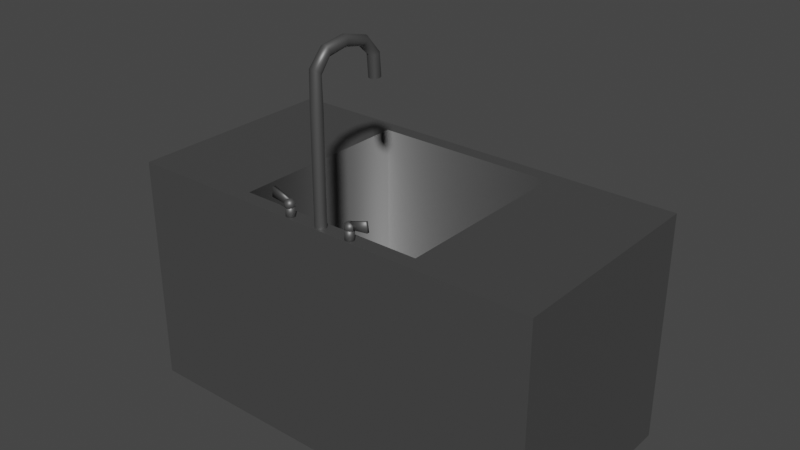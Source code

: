 # Source: faucet.blend  (saved by Blender 2.82.7; exported with 4.5.12 LTS)
import bpy
from mathutils import Matrix  # noqa: F401  (used for matrix-valued properties, if any)

bpy.ops.wm.read_factory_settings(use_empty=True)
scene = bpy.context.scene
scene.name = 'Scene'

# ---- collections
col_collection = bpy.data.collections.new('Collection'); scene.collection.children.link(col_collection)

# ---- materials (node trees are filled in below, after node groups)
mat_metallic = bpy.data.materials.new('Metallic')
mat_metallic.use_transparent_shadow = False

# ---- material node trees
mat_metallic.use_nodes = True; mat_metallic.node_tree.nodes.clear()
_N = mat_metallic.node_tree.nodes; _L = mat_metallic.node_tree.links
n0 = _N.new('ShaderNodeOutputMaterial'); n0.name = 'Material Output'; n0.location = (300, 300)
n1 = _N.new('ShaderNodeBsdfPrincipled'); n1.name = 'Principled BSDF'; n1.location = (10, 300)
n1.distribution = 'GGX'
n1.subsurface_method = 'BURLEY'
n1.inputs[0].default_value = (0.1473, 0.1473, 0.1473, 1.0)
n1.inputs[1].default_value = 0.6711
n1.inputs[3].default_value = 1.45
n1.inputs[27].default_value = (0.0, 0.0, 0.0, 1.0)
n1.inputs[28].default_value = 1.0
_L.new(n1.outputs[0], n0.inputs[0])
n0.is_active_output = True

# ---- world
world_world = bpy.data.worlds.new('World'); scene.world = world_world
world_world.use_nodes = True; world_world.node_tree.nodes.clear()
_N = world_world.node_tree.nodes; _L = world_world.node_tree.links
n0 = _N.new('ShaderNodeOutputWorld'); n0.name = 'World Output'; n0.location = (300, 300)
n1 = _N.new('ShaderNodeBackground'); n1.name = 'Background'; n1.location = (10, 300)
n1.inputs[0].default_value = (0.05088, 0.05088, 0.05088, 1.0)
_L.new(n1.outputs[0], n0.inputs[0])
n0.is_active_output = True
world_world.color = (0.05088, 0.05088, 0.05088)
world_world.use_sun_shadow = False
world_world.sun_shadow_jitter_overblur = 0.0

# ---- meshes
me_cube_003 = bpy.data.meshes.new('Cube.003')
me_cube_003.from_pydata([(-0.4337, -0.8537, -0.131), (-0.4337, 0.8537, -0.131), (0.4337, -0.8537, -0.131), (0.4337, 0.8537, -0.131), (-0.9873, -0.9873, -0.9873), (-0.9873, -0.9873, 0.9873), (-0.9873, 0.9873, -0.9873), (-0.9873, 0.9873, 0.9873), (0.9873, -0.9873, -0.9873), (0.9873, -0.9873, 0.9873), (0.9873, 0.9873, -0.9873), (0.9873, 0.9873, 0.9873), (0.0, 0.9873, -0.9873), (0.0, 0.9873, 0.9873), (0.0, -0.9873, -0.9873), (0.0, -0.9873, 0.9873), (0.4936, 0.9873, 0.9873), (0.4936, -0.9873, -0.9873), (0.4936, 0.9873, -0.9873), (0.4936, -0.9873, 0.9873), (-0.4936, 0.9873, -0.9873), (-0.4936, -0.9873, 0.9873), (-0.4936, 0.9873, 0.9873), (-0.4936, -0.9873, -0.9873), (-0.4337, 0.8537, 0.9873), (0.0, 0.8537, 0.9873), (0.4337, 0.8537, 0.9873), (0.4337, -0.8537, 0.9873), (-0.4337, -0.8537, 0.9873), (0.0, -0.8537, 0.9873)], [], [(0, 1, 24, 28), (1, 3, 26, 25, 24), (3, 2, 27, 26), (2, 0, 28, 29, 27), (1, 0, 2, 3), (4, 5, 7, 6), (18, 16, 11, 10), (10, 11, 9, 8), (23, 21, 5, 4), (18, 10, 8, 17), (22, 7, 5, 21), (16, 13, 25, 26, 27, 29, 15, 19), (20, 12, 14, 23), (17, 19, 15, 14), (20, 22, 13, 12), (8, 9, 19, 17), (11, 16, 19, 9), (12, 18, 17, 14), (12, 13, 16, 18), (6, 7, 22, 20), (6, 20, 23, 4), (13, 22, 21, 15, 29, 28, 24, 25), (14, 15, 21, 23)])
me_cube_003.polygons.foreach_set('use_smooth', [1, 1, 1, 1, 1, 0, 0, 0, 0, 0, 0, 0, 0, 0, 0, 0, 0, 0, 0, 0, 0, 0, 0])
_uv = me_cube_003.uv_layers.new(name='UVMap')
_uv.uv.foreach_set('vector', [0.375, 0.0, 0.375, 0.25, 0.5507, 0.25, 0.5507, 0.0, 0.375, 0.25, 0.375, 0.5, 0.5507, 0.5, 0.5507, 0.375, 0.5507, 0.25, 0.375, 0.5, 0.375, 0.75, 0.5507, 0.75, 0.5507, 0.5, 0.375, 0.75, 0.375, 1.0, 0.5507, 1.0, 0.5507, 0.875, 0.5507, 0.75, 0.125, 0.5, 0.125, 0.75, 0.375, 0.75, 0.375, 0.5, 0.375, 0.0, 0.625, 0.0, 0.625, 0.25, 0.375, 0.25, 0.375, 0.4375, 0.625, 0.4375, 0.625, 0.5, 0.375, 0.5, 0.375, 0.5, 0.625, 0.5, 0.625, 0.75, 0.375, 0.75, 0.375, 0.9375, 0.625, 0.9375, 0.625, 1.0, 0.375, 1.0, 0.3125, 0.5, 0.375, 0.5, 0.375, 0.75, 0.3125, 0.75, 0.8125, 0.5, 0.875, 0.5, 0.875, 0.75, 0.8125, 0.75, 0.6875, 0.5, 0.75, 0.5, 0.75, 0.5169, 0.6951, 0.5169, 0.6951, 0.7331, 0.75, 0.7331, 0.75, 0.75, 0.6875, 0.75, 0.1875, 0.5, 0.25, 0.5, 0.25, 0.75, 0.1875, 0.75, 0.375, 0.8125, 0.625, 0.8125, 0.625, 0.875, 0.375, 0.875, 0.375, 0.3125, 0.6836, 0.3125, 0.6816, 0.7903, 0.375, 0.7903, 0.375, 0.75, 0.625, 0.75, 0.625, 0.8125, 0.375, 0.8125, 0.625, 0.5, 0.6875, 0.5, 0.6875, 0.75, 0.625, 0.75, 0.25, 0.5, 0.3125, 0.5, 0.3125, 0.75, 0.25, 0.75, 0.375, 0.375, 0.625, 0.375, 0.625, 0.4375, 0.375, 0.4375, 0.375, 0.25, 0.625, 0.25, 0.625, 0.3125, 0.375, 0.3125, 0.125, 0.5, 0.1875, 0.5, 0.1875, 0.75, 0.125, 0.75, 0.75, 0.5, 0.8125, 0.5, 0.8125, 0.75, 0.75, 0.75, 0.75, 0.7331, 0.8049, 0.7331, 0.8049, 0.5169, 0.75, 0.5169, 0.375, 0.875, 0.625, 0.875, 0.625, 0.9375, 0.375, 0.9375])
me_cube_003.materials.append(mat_metallic)
me_cube_003.use_remesh_fix_poles = True
me_cube_003.use_remesh_preserve_attributes = False
me_cube_003.use_mirror_x = True
me_cube_003.update()
me_cylinder_001 = bpy.data.meshes.new('Cylinder.001')
me_cylinder_001.from_pydata([(0.0, 0.3048, -0.3048), (1.776e-15, 0.2315, 0.296), (0.09419, 0.2899, -0.3048), (0.09419, 0.2202, 0.2965), (0.1792, 0.2466, -0.3048), (0.1792, 0.1873, 0.2977), (0.2466, 0.1792, -0.3048), (0.2466, 0.1361, 0.2996), (0.2899, 0.09419, -0.3048), (0.2899, 0.07154, 0.3021), (0.3048, -1.332e-08, -0.3048), (0.3048, 3.175e-06, 0.3048), (0.2899, -0.09419, -0.3048), (0.2899, -0.07153, 0.3075), (0.2466, -0.1792, -0.3048), (0.2466, -0.1361, 0.31), (0.1792, -0.2466, -0.3048), (0.1792, -0.1873, 0.3119), (0.09419, -0.2899, -0.3048), (0.09419, -0.2202, 0.3131), (-9.932e-08, -0.3048, -0.3048), (-9.932e-08, -0.2315, 0.3136), (-0.09419, -0.2899, -0.3048), (-0.09419, -0.2202, 0.3131), (-0.1792, -0.2466, -0.3048), (-0.1792, -0.1873, 0.3119), (-0.2466, -0.1792, -0.3048), (-0.2466, -0.1361, 0.31), (-0.2899, -0.09419, -0.3048), (-0.2899, -0.07153, 0.3075), (-0.3048, 2.943e-07, -0.3048), (-0.3048, 3.408e-06, 0.3048), (-0.2899, 0.09419, -0.3048), (-0.2899, 0.07154, 0.3021), (-0.2466, 0.1792, -0.3048), (-0.2466, 0.1361, 0.2996), (-0.1792, 0.2466, -0.3048), (-0.1792, 0.1873, 0.2977), (-0.09419, 0.2899, -0.3048), (-0.09419, 0.2202, 0.2965), (0.0, 0.3048, -0.00343), (0.09419, 0.2899, -0.00343), (0.1792, 0.2466, -0.00343), (0.2466, 0.1792, -0.00343), (0.2899, 0.09419, -0.00343), (0.3048, -1.332e-08, -0.00343), (0.2899, -0.09419, -0.00343), (0.2466, -0.1792, -0.00343), (0.1792, -0.2466, -0.00343), (0.09419, -0.2899, -0.00343), (-9.932e-08, -0.3048, -0.00343), (-0.09419, -0.2899, -0.00343), (-0.1792, -0.2466, -0.00343), (-0.2466, -0.1792, -0.00343), (-0.2899, -0.09419, -0.00343), (-0.3048, 2.943e-07, -0.00343), (-0.2899, 0.09419, -0.00343), (-0.2466, 0.1792, -0.00343), (-0.1792, 0.2466, -0.00343), (-0.09419, 0.2899, -0.00343), (0.0, 0.3048, 0.1507), (0.09419, 0.2899, 0.1507), (0.1792, 0.2466, 0.1507), (0.2466, 0.1792, 0.1507), (0.2899, 0.09419, 0.1507), (0.3048, -1.332e-08, 0.1507), (0.2899, -0.09419, 0.1507), (0.2466, -0.1792, 0.1507), (0.1792, -0.2466, 0.1507), (0.09419, -0.2899, 0.1507), (-9.932e-08, -0.3048, 0.1507), (-0.09419, -0.2899, 0.1507), (-0.1792, -0.2466, 0.1507), (-0.2466, -0.1792, 0.1507), (-0.2899, -0.09419, 0.1507), (-0.3048, 2.943e-07, 0.1507), (-0.2899, 0.09419, 0.1507), (-0.2466, 0.1792, 0.1507), (-0.1792, 0.2466, 0.1507), (-0.09419, 0.2899, 0.1507), (0.0, 0.3048, 0.2277), (0.09419, 0.2899, 0.2277), (0.1792, 0.2466, 0.2277), (0.2466, 0.1792, 0.2277), (0.2899, 0.09419, 0.2277), (0.3048, -1.332e-08, 0.2277), (0.2899, -0.09419, 0.2277), (0.2466, -0.1792, 0.2277), (0.1792, -0.2466, 0.2277), (0.09419, -0.2899, 0.2277), (-9.932e-08, -0.3048, 0.2277), (-0.09419, -0.2899, 0.2277), (-0.1792, -0.2466, 0.2277), (-0.2466, -0.1792, 0.2277), (-0.2899, -0.09419, 0.2277), (-0.3048, 2.943e-07, 0.2277), (-0.2899, 0.09419, 0.2277), (-0.2466, 0.1792, 0.2277), (-0.1792, 0.2466, 0.2277), (-0.09419, 0.2899, 0.2277), (0.09419, 0.2899, 0.07363), (0.1792, 0.2466, 0.07363), (0.2466, 0.1792, 0.07363), (0.2899, 0.09419, 0.07363), (0.3048, -1.332e-08, 0.07363), (0.2899, -0.09419, 0.07363), (0.2466, -0.1792, 0.07363), (0.1792, -0.2466, 0.07363), (0.09419, -0.2899, 0.07363), (-9.932e-08, -0.3048, 0.07363), (-0.09419, -0.2899, 0.07363), (-0.1792, -0.2466, 0.07363), (-0.2466, -0.1792, 0.07363), (-0.2899, -0.09419, 0.07363), (-0.3048, 2.943e-07, 0.07363), (-0.2899, 0.09419, 0.07363), (-0.2466, 0.1792, 0.07363), (-0.1792, 0.2466, 0.07363), (-0.09419, 0.2899, 0.07363), (0.0, 0.3048, 0.07363), (0.09419, 0.7068, 0.3263), (1.492e-06, 0.7091, 0.3257), (0.1792, 0.7002, 0.3282), (0.2466, 0.6899, 0.3312), (0.2899, 0.6769, 0.3349), (0.3048, 0.6625, 0.339), (0.2899, 0.6481, 0.3431), (0.2466, 0.6351, 0.3468), (0.1792, 0.6248, 0.3498), (0.09419, 0.6182, 0.3517), (1.393e-06, 0.6159, 0.3523), (-0.09419, 0.6182, 0.3517), (-0.1792, 0.6248, 0.3498), (-0.2466, 0.6351, 0.3468), (-0.2899, 0.6481, 0.3431), (-0.3048, 0.6625, 0.339), (-0.2899, 0.6769, 0.3349), (-0.2466, 0.6899, 0.3312), (-0.1792, 0.7002, 0.3282), (-0.09419, 0.7068, 0.3263), (0.09419, 1.789, 0.3346), (1.359e-06, 1.785, 0.334), (0.1792, 1.798, 0.3365), (0.2466, 1.814, 0.3394), (0.2899, 1.833, 0.3431), (0.3048, 1.854, 0.3471), (0.2899, 1.875, 0.3512), (0.2466, 1.894, 0.3548), (0.1792, 1.909, 0.3578), (0.09419, 1.919, 0.3596), (1.26e-06, 1.922, 0.3603), (-0.09419, 1.919, 0.3596), (-0.1792, 1.909, 0.3578), (-0.2466, 1.894, 0.3548), (-0.2899, 1.875, 0.3512), (-0.3048, 1.854, 0.3471), (-0.2899, 1.833, 0.3431), (-0.2466, 1.814, 0.3394), (-0.1792, 1.798, 0.3365), (-0.09419, 1.789, 0.3346), (0.09419, 2.885, 0.3258), (1.5e-06, 2.874, 0.3253), (0.1792, 2.916, 0.3271), (0.2466, 2.966, 0.3291), (0.2899, 3.028, 0.3317), (0.3048, 3.097, 0.3345), (0.2899, 3.165, 0.3374), (0.2466, 3.227, 0.3399), (0.1792, 3.277, 0.342), (0.09419, 3.308, 0.3433), (1.401e-06, 3.319, 0.3437), (-0.09419, 3.308, 0.3433), (-0.1792, 3.277, 0.342), (-0.2466, 3.227, 0.3399), (-0.2899, 3.165, 0.3374), (-0.3048, 3.097, 0.3345), (-0.2899, 3.028, 0.3317), (-0.2466, 2.966, 0.3291), (-0.1792, 2.916, 0.3271), (-0.09419, 2.885, 0.3258), (0.09419, 3.517, 0.3), (8.945e-07, 3.502, 0.2999), (0.1792, 3.56, 0.3001), (0.2466, 3.628, 0.3004), (0.2899, 3.712, 0.3007), (0.3048, 3.806, 0.301), (0.2899, 3.9, 0.3013), (0.2466, 3.985, 0.3016), (0.1792, 4.052, 0.3019), (0.09419, 4.095, 0.302), (7.952e-07, 4.11, 0.3021), (-0.09419, 4.095, 0.302), (-0.1792, 4.052, 0.3019), (-0.2466, 3.985, 0.3016), (-0.2899, 3.9, 0.3013), (-0.3048, 3.806, 0.301), (-0.2899, 3.712, 0.3007), (-0.2466, 3.628, 0.3004), (-0.1792, 3.56, 0.3001), (-0.09419, 3.517, 0.3), (0.09419, 3.613, 0.2477), (3.746e-07, 3.598, 0.2477), (0.1792, 3.656, 0.2479), (0.2466, 3.723, 0.2481), (0.2899, 3.808, 0.2484), (0.3048, 3.902, 0.2488), (0.2899, 3.996, 0.2491), (0.2466, 4.081, 0.2494), (0.1792, 4.148, 0.2496), (0.09419, 4.191, 0.2498), (2.753e-07, 4.206, 0.2499), (-0.09419, 4.191, 0.2498), (-0.1792, 4.148, 0.2496), (-0.2466, 4.081, 0.2494), (-0.2899, 3.996, 0.2491), (-0.3048, 3.902, 0.2488), (-0.2899, 3.808, 0.2484), (-0.2466, 3.723, 0.2481), (-0.1792, 3.656, 0.2479), (-0.09419, 3.613, 0.2477)], [], [(80, 1, 3, 81), (81, 3, 5, 82), (82, 5, 7, 83), (83, 7, 9, 84), (84, 9, 11, 85), (85, 11, 13, 86), (86, 13, 15, 87), (87, 15, 17, 88), (88, 17, 19, 89), (89, 19, 21, 90), (90, 21, 23, 91), (91, 23, 25, 92), (92, 25, 27, 93), (93, 27, 29, 94), (94, 29, 31, 95), (95, 31, 33, 96), (96, 33, 35, 97), (97, 35, 37, 98), (9, 7, 123, 124), (98, 37, 39, 99), (99, 39, 1, 80), (0, 2, 4, 6, 8, 10, 12, 14, 16, 18, 20, 22, 24, 26, 28, 30, 32, 34, 36, 38), (38, 59, 40, 0), (36, 58, 59, 38), (34, 57, 58, 36), (32, 56, 57, 34), (30, 55, 56, 32), (28, 54, 55, 30), (26, 53, 54, 28), (24, 52, 53, 26), (22, 51, 52, 24), (20, 50, 51, 22), (18, 49, 50, 20), (16, 48, 49, 18), (14, 47, 48, 16), (12, 46, 47, 14), (10, 45, 46, 12), (8, 44, 45, 10), (6, 43, 44, 8), (4, 42, 43, 6), (2, 41, 42, 4), (0, 40, 41, 2), (118, 79, 60, 119), (117, 78, 79, 118), (116, 77, 78, 117), (115, 76, 77, 116), (114, 75, 76, 115), (113, 74, 75, 114), (112, 73, 74, 113), (111, 72, 73, 112), (110, 71, 72, 111), (109, 70, 71, 110), (108, 69, 70, 109), (107, 68, 69, 108), (106, 67, 68, 107), (105, 66, 67, 106), (104, 65, 66, 105), (103, 64, 65, 104), (102, 63, 64, 103), (101, 62, 63, 102), (100, 61, 62, 101), (119, 60, 61, 100), (79, 99, 80, 60), (78, 98, 99, 79), (77, 97, 98, 78), (76, 96, 97, 77), (75, 95, 96, 76), (74, 94, 95, 75), (73, 93, 94, 74), (72, 92, 93, 73), (71, 91, 92, 72), (70, 90, 91, 71), (69, 89, 90, 70), (68, 88, 89, 69), (67, 87, 88, 68), (66, 86, 87, 67), (65, 85, 86, 66), (64, 84, 85, 65), (63, 83, 84, 64), (62, 82, 83, 63), (61, 81, 82, 62), (60, 80, 81, 61), (40, 119, 100, 41), (41, 100, 101, 42), (42, 101, 102, 43), (43, 102, 103, 44), (44, 103, 104, 45), (45, 104, 105, 46), (46, 105, 106, 47), (47, 106, 107, 48), (48, 107, 108, 49), (49, 108, 109, 50), (50, 109, 110, 51), (51, 110, 111, 52), (52, 111, 112, 53), (53, 112, 113, 54), (54, 113, 114, 55), (55, 114, 115, 56), (56, 115, 116, 57), (57, 116, 117, 58), (58, 117, 118, 59), (59, 118, 119, 40), (134, 133, 153, 154), (19, 17, 128, 129), (29, 27, 133, 134), (39, 37, 138, 139), (5, 3, 120, 122), (15, 13, 126, 127), (25, 23, 131, 132), (35, 33, 136, 137), (11, 9, 124, 125), (21, 19, 129, 130), (31, 29, 134, 135), (1, 39, 139, 121), (7, 5, 122, 123), (17, 15, 127, 128), (3, 1, 121, 120), (27, 25, 132, 133), (37, 35, 137, 138), (13, 11, 125, 126), (23, 21, 130, 131), (33, 31, 135, 136), (158, 157, 177, 178), (127, 126, 146, 147), (135, 134, 154, 155), (128, 127, 147, 148), (120, 121, 141, 140), (136, 135, 155, 156), (129, 128, 148, 149), (122, 120, 140, 142), (137, 136, 156, 157), (130, 129, 149, 150), (123, 122, 142, 143), (138, 137, 157, 158), (131, 130, 150, 151), (124, 123, 143, 144), (139, 138, 158, 159), (132, 131, 151, 152), (125, 124, 144, 145), (121, 139, 159, 141), (133, 132, 152, 153), (126, 125, 145, 146), (175, 174, 194, 195), (151, 150, 170, 171), (144, 143, 163, 164), (159, 158, 178, 179), (152, 151, 171, 172), (145, 144, 164, 165), (141, 159, 179, 161), (153, 152, 172, 173), (146, 145, 165, 166), (154, 153, 173, 174), (147, 146, 166, 167), (155, 154, 174, 175), (148, 147, 167, 168), (140, 141, 161, 160), (156, 155, 175, 176), (149, 148, 168, 169), (142, 140, 160, 162), (157, 156, 176, 177), (150, 149, 169, 170), (143, 142, 162, 163), (192, 191, 211, 212), (168, 167, 187, 188), (160, 161, 181, 180), (176, 175, 195, 196), (169, 168, 188, 189), (162, 160, 180, 182), (177, 176, 196, 197), (170, 169, 189, 190), (163, 162, 182, 183), (178, 177, 197, 198), (171, 170, 190, 191), (164, 163, 183, 184), (179, 178, 198, 199), (172, 171, 191, 192), (165, 164, 184, 185), (161, 179, 199, 181), (173, 172, 192, 193), (166, 165, 185, 186), (174, 173, 193, 194), (167, 166, 186, 187), (200, 201, 219, 218, 217, 216, 215, 214, 213, 212, 211, 210, 209, 208, 207, 206, 205, 204, 203, 202), (185, 184, 204, 205), (181, 199, 219, 201), (193, 192, 212, 213), (186, 185, 205, 206), (194, 193, 213, 214), (187, 186, 206, 207), (195, 194, 214, 215), (188, 187, 207, 208), (180, 181, 201, 200), (196, 195, 215, 216), (189, 188, 208, 209), (182, 180, 200, 202), (197, 196, 216, 217), (190, 189, 209, 210), (183, 182, 202, 203), (198, 197, 217, 218), (191, 190, 210, 211), (184, 183, 203, 204), (199, 198, 218, 219)])
me_cylinder_001.polygons.foreach_set('use_smooth', [True] * 202)
_uv = me_cylinder_001.uv_layers.new(name='UVMap')
_uv.uv.foreach_set('vector', [1.0, 0.9368, 1.0, 1.0, 0.95, 1.0, 0.95, 0.9368, 0.95, 0.9368, 0.95, 1.0, 0.9, 1.0, 0.9, 0.9368, 0.9, 0.9368, 0.9, 1.0, 0.85, 1.0, 0.85, 0.9368, 0.85, 0.9368, 0.85, 1.0, 0.8, 1.0, 0.8, 0.9368, 0.8, 0.9368, 0.8, 1.0, 0.75, 1.0, 0.75, 0.9368, 0.75, 0.9368, 0.75, 1.0, 0.7, 1.0, 0.7, 0.9368, 0.7, 0.9368, 0.7, 1.0, 0.65, 1.0, 0.65, 0.9368, 0.65, 0.9368, 0.65, 1.0, 0.6, 1.0, 0.6, 0.9368, 0.6, 0.9368, 0.6, 1.0, 0.55, 1.0, 0.55, 0.9368, 0.55, 0.9368, 0.55, 1.0, 0.5, 1.0, 0.5, 0.9368, 0.5, 0.9368, 0.5, 1.0, 0.45, 1.0, 0.45, 0.9368, 0.45, 0.9368, 0.45, 1.0, 0.4, 1.0, 0.4, 0.9368, 0.4, 0.9368, 0.4, 1.0, 0.35, 1.0, 0.35, 0.9368, 0.35, 0.9368, 0.35, 1.0, 0.3, 1.0, 0.3, 0.9368, 0.3, 0.9368, 0.3, 1.0, 0.25, 1.0, 0.25, 0.9368, 0.25, 0.9368, 0.25, 1.0, 0.2, 1.0, 0.2, 0.9368, 0.2, 0.9368, 0.2, 1.0, 0.15, 1.0, 0.15, 0.9368, 0.15, 0.9368, 0.15, 1.0, 0.1, 1.0, 0.1, 0.9368, 0.8, 1.0, 0.85, 1.0, 0.85, 1.0, 0.8, 1.0, 0.1, 0.9368, 0.1, 1.0, 0.05, 1.0, 0.05, 0.9368, 0.05, 0.9368, 0.05, 1.0, -1.565e-07, 1.0, -1.565e-07, 0.9368, 0.75, 0.49, 0.8242, 0.4783, 0.8911, 0.4442, 0.9442, 0.3911, 0.9783, 0.3242, 0.99, 0.25, 0.9783, 0.1758, 0.9442, 0.1089, 0.8911, 0.05584, 0.8242, 0.02175, 0.75, 0.01, 0.6758, 0.02175, 0.6089, 0.05584, 0.5558, 0.1089, 0.5217, 0.1758, 0.51, 0.25, 0.5217, 0.3242, 0.5558, 0.3911, 0.6089, 0.4442, 0.6758, 0.4783, 0.05, 0.5, 0.05, 0.7472, -1.565e-07, 0.7472, -1.565e-07, 0.5, 0.1, 0.5, 0.1, 0.7472, 0.05, 0.7472, 0.05, 0.5, 0.15, 0.5, 0.15, 0.7472, 0.1, 0.7472, 0.1, 0.5, 0.2, 0.5, 0.2, 0.7472, 0.15, 0.7472, 0.15, 0.5, 0.25, 0.5, 0.25, 0.7472, 0.2, 0.7472, 0.2, 0.5, 0.3, 0.5, 0.3, 0.7472, 0.25, 0.7472, 0.25, 0.5, 0.35, 0.5, 0.35, 0.7472, 0.3, 0.7472, 0.3, 0.5, 0.4, 0.5, 0.4, 0.7472, 0.35, 0.7472, 0.35, 0.5, 0.45, 0.5, 0.45, 0.7472, 0.4, 0.7472, 0.4, 0.5, 0.5, 0.5, 0.5, 0.7472, 0.45, 0.7472, 0.45, 0.5, 0.55, 0.5, 0.55, 0.7472, 0.5, 0.7472, 0.5, 0.5, 0.6, 0.5, 0.6, 0.7472, 0.55, 0.7472, 0.55, 0.5, 0.65, 0.5, 0.65, 0.7472, 0.6, 0.7472, 0.6, 0.5, 0.7, 0.5, 0.7, 0.7472, 0.65, 0.7472, 0.65, 0.5, 0.75, 0.5, 0.75, 0.7472, 0.7, 0.7472, 0.7, 0.5, 0.8, 0.5, 0.8, 0.7472, 0.75, 0.7472, 0.75, 0.5, 0.85, 0.5, 0.85, 0.7472, 0.8, 0.7472, 0.8, 0.5, 0.9, 0.5, 0.9, 0.7472, 0.85, 0.7472, 0.85, 0.5, 0.95, 0.5, 0.95, 0.7472, 0.9, 0.7472, 0.9, 0.5, 1.0, 0.5, 1.0, 0.7472, 0.95, 0.7472, 0.95, 0.5, 0.05, 0.8104, 0.05, 0.8736, -1.565e-07, 0.8736, -1.565e-07, 0.8104, 0.1, 0.8104, 0.1, 0.8736, 0.05, 0.8736, 0.05, 0.8104, 0.15, 0.8104, 0.15, 0.8736, 0.1, 0.8736, 0.1, 0.8104, 0.2, 0.8104, 0.2, 0.8736, 0.15, 0.8736, 0.15, 0.8104, 0.25, 0.8104, 0.25, 0.8736, 0.2, 0.8736, 0.2, 0.8104, 0.3, 0.8104, 0.3, 0.8736, 0.25, 0.8736, 0.25, 0.8104, 0.35, 0.8104, 0.35, 0.8736, 0.3, 0.8736, 0.3, 0.8104, 0.4, 0.8104, 0.4, 0.8736, 0.35, 0.8736, 0.35, 0.8104, 0.45, 0.8104, 0.45, 0.8736, 0.4, 0.8736, 0.4, 0.8104, 0.5, 0.8104, 0.5, 0.8736, 0.45, 0.8736, 0.45, 0.8104, 0.55, 0.8104, 0.55, 0.8736, 0.5, 0.8736, 0.5, 0.8104, 0.6, 0.8104, 0.6, 0.8736, 0.55, 0.8736, 0.55, 0.8104, 0.65, 0.8104, 0.65, 0.8736, 0.6, 0.8736, 0.6, 0.8104, 0.7, 0.8104, 0.7, 0.8736, 0.65, 0.8736, 0.65, 0.8104, 0.75, 0.8104, 0.75, 0.8736, 0.7, 0.8736, 0.7, 0.8104, 0.8, 0.8104, 0.8, 0.8736, 0.75, 0.8736, 0.75, 0.8104, 0.85, 0.8104, 0.85, 0.8736, 0.8, 0.8736, 0.8, 0.8104, 0.9, 0.8104, 0.9, 0.8736, 0.85, 0.8736, 0.85, 0.8104, 0.95, 0.8104, 0.95, 0.8736, 0.9, 0.8736, 0.9, 0.8104, 1.0, 0.8104, 1.0, 0.8736, 0.95, 0.8736, 0.95, 0.8104, 0.05, 0.8736, 0.05, 0.9368, -1.565e-07, 0.9368, -1.565e-07, 0.8736, 0.1, 0.8736, 0.1, 0.9368, 0.05, 0.9368, 0.05, 0.8736, 0.15, 0.8736, 0.15, 0.9368, 0.1, 0.9368, 0.1, 0.8736, 0.2, 0.8736, 0.2, 0.9368, 0.15, 0.9368, 0.15, 0.8736, 0.25, 0.8736, 0.25, 0.9368, 0.2, 0.9368, 0.2, 0.8736, 0.3, 0.8736, 0.3, 0.9368, 0.25, 0.9368, 0.25, 0.8736, 0.35, 0.8736, 0.35, 0.9368, 0.3, 0.9368, 0.3, 0.8736, 0.4, 0.8736, 0.4, 0.9368, 0.35, 0.9368, 0.35, 0.8736, 0.45, 0.8736, 0.45, 0.9368, 0.4, 0.9368, 0.4, 0.8736, 0.5, 0.8736, 0.5, 0.9368, 0.45, 0.9368, 0.45, 0.8736, 0.55, 0.8736, 0.55, 0.9368, 0.5, 0.9368, 0.5, 0.8736, 0.6, 0.8736, 0.6, 0.9368, 0.55, 0.9368, 0.55, 0.8736, 0.65, 0.8736, 0.65, 0.9368, 0.6, 0.9368, 0.6, 0.8736, 0.7, 0.8736, 0.7, 0.9368, 0.65, 0.9368, 0.65, 0.8736, 0.75, 0.8736, 0.75, 0.9368, 0.7, 0.9368, 0.7, 0.8736, 0.8, 0.8736, 0.8, 0.9368, 0.75, 0.9368, 0.75, 0.8736, 0.85, 0.8736, 0.85, 0.9368, 0.8, 0.9368, 0.8, 0.8736, 0.9, 0.8736, 0.9, 0.9368, 0.85, 0.9368, 0.85, 0.8736, 0.95, 0.8736, 0.95, 0.9368, 0.9, 0.9368, 0.9, 0.8736, 1.0, 0.8736, 1.0, 0.9368, 0.95, 0.9368, 0.95, 0.8736, 1.0, 0.7472, 1.0, 0.8104, 0.95, 0.8104, 0.95, 0.7472, 0.95, 0.7472, 0.95, 0.8104, 0.9, 0.8104, 0.9, 0.7472, 0.9, 0.7472, 0.9, 0.8104, 0.85, 0.8104, 0.85, 0.7472, 0.85, 0.7472, 0.85, 0.8104, 0.8, 0.8104, 0.8, 0.7472, 0.8, 0.7472, 0.8, 0.8104, 0.75, 0.8104, 0.75, 0.7472, 0.75, 0.7472, 0.75, 0.8104, 0.7, 0.8104, 0.7, 0.7472, 0.7, 0.7472, 0.7, 0.8104, 0.65, 0.8104, 0.65, 0.7472, 0.65, 0.7472, 0.65, 0.8104, 0.6, 0.8104, 0.6, 0.7472, 0.6, 0.7472, 0.6, 0.8104, 0.55, 0.8104, 0.55, 0.7472, 0.55, 0.7472, 0.55, 0.8104, 0.5, 0.8104, 0.5, 0.7472, 0.5, 0.7472, 0.5, 0.8104, 0.45, 0.8104, 0.45, 0.7472, 0.45, 0.7472, 0.45, 0.8104, 0.4, 0.8104, 0.4, 0.7472, 0.4, 0.7472, 0.4, 0.8104, 0.35, 0.8104, 0.35, 0.7472, 0.35, 0.7472, 0.35, 0.8104, 0.3, 0.8104, 0.3, 0.7472, 0.3, 0.7472, 0.3, 0.8104, 0.25, 0.8104, 0.25, 0.7472, 0.25, 0.7472, 0.25, 0.8104, 0.2, 0.8104, 0.2, 0.7472, 0.2, 0.7472, 0.2, 0.8104, 0.15, 0.8104, 0.15, 0.7472, 0.15, 0.7472, 0.15, 0.8104, 0.1, 0.8104, 0.1, 0.7472, 0.1, 0.7472, 0.1, 0.8104, 0.05, 0.8104, 0.05, 0.7472, 0.05, 0.7472, 0.05, 0.8104, -1.565e-07, 0.8104, -1.565e-07, 0.7472, 0.3, 1.0, 0.35, 1.0, 0.35, 1.0, 0.3, 1.0, 0.55, 1.0, 0.6, 1.0, 0.6, 1.0, 0.55, 1.0, 0.3, 1.0, 0.35, 1.0, 0.35, 1.0, 0.3, 1.0, 0.05, 1.0, 0.1, 1.0, 0.1, 1.0, 0.05, 1.0, 0.9, 1.0, 0.95, 1.0, 0.95, 1.0, 0.9, 1.0, 0.65, 1.0, 0.7, 1.0, 0.7, 1.0, 0.65, 1.0, 0.4, 1.0, 0.45, 1.0, 0.45, 1.0, 0.4, 1.0, 0.15, 1.0, 0.2, 1.0, 0.2, 1.0, 0.15, 1.0, 0.75, 1.0, 0.8, 1.0, 0.8, 1.0, 0.75, 1.0, 0.5, 1.0, 0.55, 1.0, 0.55, 1.0, 0.5, 1.0, 0.25, 1.0, 0.3, 1.0, 0.3, 1.0, 0.25, 1.0, -1.565e-07, 1.0, 0.05, 1.0, 0.05, 1.0, -1.565e-07, 1.0, 0.85, 1.0, 0.9, 1.0, 0.9, 1.0, 0.85, 1.0, 0.6, 1.0, 0.65, 1.0, 0.65, 1.0, 0.6, 1.0, 0.95, 1.0, 1.0, 1.0, 1.0, 1.0, 0.95, 1.0, 0.35, 1.0, 0.4, 1.0, 0.4, 1.0, 0.35, 1.0, 0.1, 1.0, 0.15, 1.0, 0.15, 1.0, 0.1, 1.0, 0.7, 1.0, 0.75, 1.0, 0.75, 1.0, 0.7, 1.0, 0.45, 1.0, 0.5, 1.0, 0.5, 1.0, 0.45, 1.0, 0.2, 1.0, 0.25, 1.0, 0.25, 1.0, 0.2, 1.0, 0.1, 1.0, 0.15, 1.0, 0.15, 1.0, 0.1, 1.0, 0.65, 1.0, 0.7, 1.0, 0.7, 1.0, 0.65, 1.0, 0.25, 1.0, 0.3, 1.0, 0.3, 1.0, 0.25, 1.0, 0.6, 1.0, 0.65, 1.0, 0.65, 1.0, 0.6, 1.0, 0.95, 1.0, 1.0, 1.0, 1.0, 1.0, 0.95, 1.0, 0.2, 1.0, 0.25, 1.0, 0.25, 1.0, 0.2, 1.0, 0.55, 1.0, 0.6, 1.0, 0.6, 1.0, 0.55, 1.0, 0.9, 1.0, 0.95, 1.0, 0.95, 1.0, 0.9, 1.0, 0.15, 1.0, 0.2, 1.0, 0.2, 1.0, 0.15, 1.0, 0.5, 1.0, 0.55, 1.0, 0.55, 1.0, 0.5, 1.0, 0.85, 1.0, 0.9, 1.0, 0.9, 1.0, 0.85, 1.0, 0.1, 1.0, 0.15, 1.0, 0.15, 1.0, 0.1, 1.0, 0.45, 1.0, 0.5, 1.0, 0.5, 1.0, 0.45, 1.0, 0.8, 1.0, 0.85, 1.0, 0.85, 1.0, 0.8, 1.0, 0.05, 1.0, 0.1, 1.0, 0.1, 1.0, 0.05, 1.0, 0.4, 1.0, 0.45, 1.0, 0.45, 1.0, 0.4, 1.0, 0.75, 1.0, 0.8, 1.0, 0.8, 1.0, 0.75, 1.0, -1.565e-07, 1.0, 0.05, 1.0, 0.05, 1.0, -1.565e-07, 1.0, 0.35, 1.0, 0.4, 1.0, 0.4, 1.0, 0.35, 1.0, 0.7, 1.0, 0.75, 1.0, 0.75, 1.0, 0.7, 1.0, 0.25, 1.0, 0.3, 1.0, 0.3, 1.0, 0.25, 1.0, 0.45, 1.0, 0.5, 1.0, 0.5, 1.0, 0.45, 1.0, 0.8, 1.0, 0.85, 1.0, 0.85, 1.0, 0.8, 1.0, 0.05, 1.0, 0.1, 1.0, 0.1, 1.0, 0.05, 1.0, 0.4, 1.0, 0.45, 1.0, 0.45, 1.0, 0.4, 1.0, 0.75, 1.0, 0.8, 1.0, 0.8, 1.0, 0.75, 1.0, -1.565e-07, 1.0, 0.05, 1.0, 0.05, 1.0, -1.565e-07, 1.0, 0.35, 1.0, 0.4, 1.0, 0.4, 1.0, 0.35, 1.0, 0.7, 1.0, 0.75, 1.0, 0.75, 1.0, 0.7, 1.0, 0.3, 1.0, 0.35, 1.0, 0.35, 1.0, 0.3, 1.0, 0.65, 1.0, 0.7, 1.0, 0.7, 1.0, 0.65, 1.0, 0.25, 1.0, 0.3, 1.0, 0.3, 1.0, 0.25, 1.0, 0.6, 1.0, 0.65, 1.0, 0.65, 1.0, 0.6, 1.0, 0.95, 1.0, 1.0, 1.0, 1.0, 1.0, 0.95, 1.0, 0.2, 1.0, 0.25, 1.0, 0.25, 1.0, 0.2, 1.0, 0.55, 1.0, 0.6, 1.0, 0.6, 1.0, 0.55, 1.0, 0.9, 1.0, 0.95, 1.0, 0.95, 1.0, 0.9, 1.0, 0.15, 1.0, 0.2, 1.0, 0.2, 1.0, 0.15, 1.0, 0.5, 1.0, 0.55, 1.0, 0.55, 1.0, 0.5, 1.0, 0.85, 1.0, 0.9, 1.0, 0.9, 1.0, 0.85, 1.0, 0.4, 1.0, 0.45, 1.0, 0.45, 1.0, 0.4, 1.0, 0.6, 1.0, 0.65, 1.0, 0.65, 1.0, 0.6, 1.0, 0.95, 1.0, 1.0, 1.0, 1.0, 1.0, 0.95, 1.0, 0.2, 1.0, 0.25, 1.0, 0.25, 1.0, 0.2, 1.0, 0.55, 1.0, 0.6, 1.0, 0.6, 1.0, 0.55, 1.0, 0.9, 1.0, 0.95, 1.0, 0.95, 1.0, 0.9, 1.0, 0.15, 1.0, 0.2, 1.0, 0.2, 1.0, 0.15, 1.0, 0.5, 1.0, 0.55, 1.0, 0.55, 1.0, 0.5, 1.0, 0.85, 1.0, 0.9, 1.0, 0.9, 1.0, 0.85, 1.0, 0.1, 1.0, 0.15, 1.0, 0.15, 1.0, 0.1, 1.0, 0.45, 1.0, 0.5, 1.0, 0.5, 1.0, 0.45, 1.0, 0.8, 1.0, 0.85, 1.0, 0.85, 1.0, 0.8, 1.0, 0.05, 1.0, 0.1, 1.0, 0.1, 1.0, 0.05, 1.0, 0.4, 1.0, 0.45, 1.0, 0.45, 1.0, 0.4, 1.0, 0.75, 1.0, 0.8, 1.0, 0.8, 1.0, 0.75, 1.0, -1.565e-07, 1.0, 0.05, 1.0, 0.05, 1.0, -1.565e-07, 1.0, 0.35, 1.0, 0.4, 1.0, 0.4, 1.0, 0.35, 1.0, 0.7, 1.0, 0.75, 1.0, 0.75, 1.0, 0.7, 1.0, 0.3, 1.0, 0.35, 1.0, 0.35, 1.0, 0.3, 1.0, 0.65, 1.0, 0.7, 1.0, 0.7, 1.0, 0.65, 1.0, 0.3242, 0.4783, 0.25, 0.49, 0.1758, 0.4783, 0.1089, 0.4442, 0.05584, 0.3911, 0.02175, 0.3242, 0.01, 0.25, 0.02175, 0.1758, 0.05584, 0.1089, 0.1089, 0.05584, 0.1758, 0.02175, 0.25, 0.01, 0.3242, 0.02175, 0.3911, 0.05584, 0.4442, 0.1089, 0.4783, 0.1758, 0.49, 0.25, 0.4783, 0.3242, 0.4442, 0.3911, 0.3911, 0.4442, 0.75, 1.0, 0.8, 1.0, 0.8, 1.0, 0.75, 1.0, -1.565e-07, 1.0, 0.05, 1.0, 0.05, 1.0, -1.565e-07, 1.0, 0.35, 1.0, 0.4, 1.0, 0.4, 1.0, 0.35, 1.0, 0.7, 1.0, 0.75, 1.0, 0.75, 1.0, 0.7, 1.0, 0.3, 1.0, 0.35, 1.0, 0.35, 1.0, 0.3, 1.0, 0.65, 1.0, 0.7, 1.0, 0.7, 1.0, 0.65, 1.0, 0.25, 1.0, 0.3, 1.0, 0.3, 1.0, 0.25, 1.0, 0.6, 1.0, 0.65, 1.0, 0.65, 1.0, 0.6, 1.0, 0.95, 1.0, 1.0, 1.0, 1.0, 1.0, 0.95, 1.0, 0.2, 1.0, 0.25, 1.0, 0.25, 1.0, 0.2, 1.0, 0.55, 1.0, 0.6, 1.0, 0.6, 1.0, 0.55, 1.0, 0.9, 1.0, 0.95, 1.0, 0.95, 1.0, 0.9, 1.0, 0.15, 1.0, 0.2, 1.0, 0.2, 1.0, 0.15, 1.0, 0.5, 1.0, 0.55, 1.0, 0.55, 1.0, 0.5, 1.0, 0.85, 1.0, 0.9, 1.0, 0.9, 1.0, 0.85, 1.0, 0.1, 1.0, 0.15, 1.0, 0.15, 1.0, 0.1, 1.0, 0.45, 1.0, 0.5, 1.0, 0.5, 1.0, 0.45, 1.0, 0.8, 1.0, 0.85, 1.0, 0.85, 1.0, 0.8, 1.0, 0.05, 1.0, 0.1, 1.0, 0.1, 1.0, 0.05, 1.0])
me_cylinder_001.materials.append(mat_metallic)
me_cylinder_001.use_remesh_fix_poles = True
me_cylinder_001.use_remesh_preserve_attributes = False
me_cylinder_001.use_mirror_vertex_groups = False
me_cylinder_001.update()
me_cylinder_002 = bpy.data.meshes.new('Cylinder.002')
me_cylinder_002.from_pydata([(0.0, 0.3048, -0.3048), (0.0, 0.3048, 0.3048), (0.1042, 0.2864, -0.3048), (0.1042, 0.2864, 0.3048), (0.1959, 0.2335, -0.3048), (0.1959, 0.2335, 0.3048), (0.264, 0.1524, -0.3048), (0.264, 0.1524, 0.3048), (0.3002, 0.05293, -0.3048), (0.3002, 0.05293, 0.3048), (0.3002, -0.05293, -0.3048), (0.3002, -0.05293, 0.3048), (0.264, -0.1524, -0.3048), (0.264, -0.1524, 0.3048), (0.1959, -0.2335, -0.3048), (0.1959, -0.2335, 0.3048), (0.1042, -0.2864, -0.3048), (0.1042, -0.2864, 0.3048), (4.602e-08, -0.3048, -0.3048), (4.602e-08, -0.3048, 0.3048), (-0.1042, -0.2864, -0.3048), (-0.1042, -0.2864, 0.3048), (-0.1959, -0.2335, -0.3048), (-0.1959, -0.2335, 0.3048), (-0.264, -0.1524, -0.3048), (-0.264, -0.1524, 0.3048), (-0.3002, -0.05293, -0.3048), (-0.3002, -0.05293, 0.3048), (-0.3002, 0.05293, -0.3048), (-0.3002, 0.05293, 0.3048), (-0.264, 0.1524, -0.3048), (-0.264, 0.1524, 0.3048), (-0.1959, 0.2335, -0.3048), (-0.1959, 0.2335, 0.3048), (-0.1042, 0.2864, -0.3048), (-0.1042, 0.2864, 0.3048), (0.00753, 0.2346, 0.1772), (0.07254, 0.1137, 0.7033), (0.1312, 0.1944, 0.6608), (0.1777, 0.2585, 0.5947), (0.2076, 0.2996, 0.5114), (0.2179, 0.3138, 0.419), (0.2076, 0.2996, 0.3267), (0.1777, 0.2585, 0.2433), (0.1312, 0.1944, 0.1772), (0.07254, 0.1137, 0.1348), (0.1127, 0.05841, 0.7033), (0.2076, 0.08924, 0.6608), (0.2829, 0.1137, 0.5947), (0.3313, 0.1294, 0.5114), (0.3479, 0.1348, 0.419), (0.3313, 0.1294, 0.3267), (0.2829, 0.1137, 0.2433), (0.2076, 0.08924, 0.1772), (0.1127, 0.05841, 0.1348), (0.1127, -0.00995, 0.7033), (0.2076, -0.04078, 0.6608), (0.2829, -0.06525, 0.5947), (0.3313, -0.08096, 0.5114), (0.3479, -0.08637, 0.419), (0.3313, -0.08096, 0.3267), (0.2829, -0.06525, 0.2433), (0.2076, -0.04078, 0.1772), (0.1127, -0.00995, 0.1348), (0.07254, -0.06525, 0.7033), (0.1312, -0.146, 0.6608), (0.1777, -0.21, 0.5947), (0.2076, -0.2512, 0.5114), (0.2179, -0.2653, 0.419), (0.2076, -0.2512, 0.3267), (0.1777, -0.21, 0.2433), (0.1312, -0.146, 0.1772), (0.07254, -0.06525, 0.1348), (0.00753, -0.08638, 0.7033), (0.00753, -0.1862, 0.6608), (0.00753, -0.2653, 0.5947), (0.00753, -0.3162, 0.5114), (0.00753, -0.3337, 0.419), (0.00753, -0.3162, 0.3267), (0.00753, -0.2653, 0.2433), (0.00753, -0.1862, 0.1772), (0.00753, -0.08637, 0.1348), (0.00753, 0.02423, 0.7179), (-0.05748, -0.06525, 0.7033), (-0.1161, -0.146, 0.6608), (-0.1627, -0.21, 0.5947), (-0.1926, -0.2512, 0.5114), (-0.2028, -0.2653, 0.419), (-0.1926, -0.2512, 0.3267), (-0.1627, -0.21, 0.2433), (-0.1161, -0.146, 0.1772), (-0.05748, -0.06525, 0.1348), (-0.09766, -0.00995, 0.7033), (-0.1926, -0.04078, 0.6608), (-0.2679, -0.06525, 0.5947), (-0.3162, -0.08096, 0.5114), (-0.3329, -0.08637, 0.419), (-0.3162, -0.08096, 0.3267), (-0.2679, -0.06525, 0.2433), (-0.1926, -0.04078, 0.1772), (-0.09766, -0.00995, 0.1348), (0.00753, 0.02423, 0.1201), (-0.09766, 0.05841, 0.7033), (-0.1926, 0.08924, 0.6608), (-0.2679, 0.1137, 0.5947), (-0.3162, 0.1294, 0.5114), (-0.3329, 0.1348, 0.419), (-0.3162, 0.1294, 0.3267), (-0.2679, 0.1137, 0.2433), (-0.1926, 0.08924, 0.1772), (-0.09766, 0.05841, 0.1348), (-0.05748, 0.1137, 0.7033), (-0.1161, 0.1944, 0.6608), (-0.1627, 0.2585, 0.5947), (-0.1926, 0.2996, 0.5114), (-0.2028, 0.3138, 0.419), (-0.1926, 0.2996, 0.3267), (-0.1627, 0.2585, 0.2433), (-0.1161, 0.1944, 0.1772), (-0.05748, 0.1137, 0.1348), (0.00753, 0.1348, 0.7033), (0.00753, 0.2346, 0.6608), (0.00753, 0.3138, 0.5947), (0.00753, 0.3646, 0.5114), (0.00753, 0.3821, 0.419), (0.00753, 0.3646, 0.3267), (0.00753, 0.3138, 0.2433), (0.00753, 0.1348, 0.1348), (0.0832, -0.07616, 0.3358), (-0.01447, -0.07616, 0.6946), (0.0832, 0.1054, 0.3358), (-0.01447, 0.1054, 0.6946), (1.374, -0.07616, 0.4766), (1.276, -0.07616, 1.044), (1.374, 0.1054, 0.4766), (1.276, 0.1054, 1.044)], [], [(0, 1, 3, 2), (2, 3, 5, 4), (4, 5, 7, 6), (6, 7, 9, 8), (8, 9, 11, 10), (10, 11, 13, 12), (12, 13, 15, 14), (14, 15, 17, 16), (16, 17, 19, 18), (18, 19, 21, 20), (20, 21, 23, 22), (22, 23, 25, 24), (24, 25, 27, 26), (26, 27, 29, 28), (28, 29, 31, 30), (30, 31, 33, 32), (3, 1, 35, 33, 31, 29, 27, 25, 23, 21, 19, 17, 15, 13, 11, 9, 7, 5), (32, 33, 35, 34), (34, 35, 1, 0), (0, 2, 4, 6, 8, 10, 12, 14, 16, 18, 20, 22, 24, 26, 28, 30, 32, 34), (124, 123, 40, 41), (121, 120, 37, 38), (127, 36, 44, 45), (125, 124, 41, 42), (122, 121, 38, 39), (101, 127, 45), (126, 125, 42, 43), (123, 122, 39, 40), (120, 82, 37), (36, 126, 43, 44), (38, 37, 46, 47), (45, 44, 53, 54), (42, 41, 50, 51), (39, 38, 47, 48), (101, 45, 54), (43, 42, 51, 52), (40, 39, 48, 49), (37, 82, 46), (44, 43, 52, 53), (41, 40, 49, 50), (53, 52, 61, 62), (50, 49, 58, 59), (47, 46, 55, 56), (54, 53, 62, 63), (51, 50, 59, 60), (48, 47, 56, 57), (101, 54, 63), (52, 51, 60, 61), (49, 48, 57, 58), (46, 82, 55), (58, 57, 66, 67), (55, 82, 64), (62, 61, 70, 71), (59, 58, 67, 68), (56, 55, 64, 65), (63, 62, 71, 72), (60, 59, 68, 69), (57, 56, 65, 66), (101, 63, 72), (61, 60, 69, 70), (70, 69, 78, 79), (67, 66, 75, 76), (64, 82, 73), (71, 70, 79, 80), (68, 67, 76, 77), (65, 64, 73, 74), (72, 71, 80, 81), (69, 68, 77, 78), (66, 65, 74, 75), (101, 72, 81), (75, 74, 84, 85), (101, 81, 91), (79, 78, 88, 89), (76, 75, 85, 86), (73, 82, 83), (80, 79, 89, 90), (77, 76, 86, 87), (74, 73, 83, 84), (81, 80, 90, 91), (78, 77, 87, 88), (91, 90, 99, 100), (88, 87, 96, 97), (85, 84, 93, 94), (101, 91, 100), (89, 88, 97, 98), (86, 85, 94, 95), (83, 82, 92), (90, 89, 98, 99), (87, 86, 95, 96), (84, 83, 92, 93), (96, 95, 105, 106), (93, 92, 102, 103), (100, 99, 109, 110), (97, 96, 106, 107), (94, 93, 103, 104), (101, 100, 110), (98, 97, 107, 108), (95, 94, 104, 105), (92, 82, 102), (99, 98, 108, 109), (102, 82, 111), (109, 108, 117, 118), (106, 105, 114, 115), (103, 102, 111, 112), (110, 109, 118, 119), (107, 106, 115, 116), (104, 103, 112, 113), (101, 110, 119), (108, 107, 116, 117), (105, 104, 113, 114), (114, 113, 122, 123), (111, 82, 120), (118, 117, 126, 36), (115, 114, 123, 124), (112, 111, 120, 121), (119, 118, 36, 127), (116, 115, 124, 125), (113, 112, 121, 122), (101, 119, 127), (117, 116, 125, 126), (128, 129, 131, 130), (130, 131, 135, 134), (134, 135, 133, 132), (132, 133, 129, 128), (130, 134, 132, 128), (135, 131, 129, 133)])
me_cylinder_002.polygons.foreach_set('use_smooth', [True] * 126)
_uv = me_cylinder_002.uv_layers.new(name='UVMap')
_uv.uv.foreach_set('vector', [1.0, 0.5, 1.0, 1.0, 0.9444, 1.0, 0.9444, 0.5, 0.9444, 0.5, 0.9444, 1.0, 0.8889, 1.0, 0.8889, 0.5, 0.8889, 0.5, 0.8889, 1.0, 0.8333, 1.0, 0.8333, 0.5, 0.8333, 0.5, 0.8333, 1.0, 0.7778, 1.0, 0.7778, 0.5, 0.7778, 0.5, 0.7778, 1.0, 0.7222, 1.0, 0.7222, 0.5, 0.7222, 0.5, 0.7222, 1.0, 0.6667, 1.0, 0.6667, 0.5, 0.6667, 0.5, 0.6667, 1.0, 0.6111, 1.0, 0.6111, 0.5, 0.6111, 0.5, 0.6111, 1.0, 0.5556, 1.0, 0.5556, 0.5, 0.5556, 0.5, 0.5556, 1.0, 0.5, 1.0, 0.5, 0.5, 0.5, 0.5, 0.5, 1.0, 0.4444, 1.0, 0.4444, 0.5, 0.4444, 0.5, 0.4444, 1.0, 0.3889, 1.0, 0.3889, 0.5, 0.3889, 0.5, 0.3889, 1.0, 0.3333, 1.0, 0.3333, 0.5, 0.3333, 0.5, 0.3333, 1.0, 0.2778, 1.0, 0.2778, 0.5, 0.2778, 0.5, 0.2778, 1.0, 0.2222, 1.0, 0.2222, 0.5, 0.2222, 0.5, 0.2222, 1.0, 0.1667, 1.0, 0.1667, 0.5, 0.1667, 0.5, 0.1667, 1.0, 0.1111, 1.0, 0.1111, 0.5, 0.3321, 0.4755, 0.25, 0.49, 0.1679, 0.4755, 0.09573, 0.4339, 0.04215, 0.37, 0.01365, 0.2917, 0.01365, 0.2083, 0.04215, 0.13, 0.09573, 0.06615, 0.1679, 0.02447, 0.25, 0.01, 0.3321, 0.02447, 0.4043, 0.06615, 0.4578, 0.13, 0.4864, 0.2083, 0.4864, 0.2917, 0.4578, 0.37, 0.4043, 0.4339, 0.1111, 0.5, 0.1111, 1.0, 0.05556, 1.0, 0.05556, 0.5, 0.05556, 0.5, 0.05556, 1.0, -1.863e-07, 1.0, -1.863e-07, 0.5, 0.75, 0.49, 0.8321, 0.4755, 0.9043, 0.4339, 0.9578, 0.37, 0.9864, 0.2917, 0.9864, 0.2083, 0.9578, 0.13, 0.9043, 0.06615, 0.8321, 0.02447, 0.75, 0.01, 0.6679, 0.02447, 0.5957, 0.06615, 0.5422, 0.13, 0.5136, 0.2083, 0.5136, 0.2917, 0.5422, 0.37, 0.5957, 0.4339, 0.6679, 0.4755, 0.7, 0.5, 0.7, 0.6, 0.6, 0.6, 0.6, 0.5, 0.7, 0.8, 0.7, 0.9, 0.6, 0.9, 0.6, 0.8, 0.7, 0.1, 0.7, 0.2, 0.6, 0.2, 0.6, 0.1, 0.7, 0.4, 0.7, 0.5, 0.6, 0.5, 0.6, 0.4, 0.7, 0.7, 0.7, 0.8, 0.6, 0.8, 0.6, 0.7, 0.65, 0.0, 0.7, 0.1, 0.6, 0.1, 0.7, 0.3, 0.7, 0.4, 0.6, 0.4, 0.6, 0.3, 0.7, 0.6, 0.7, 0.7, 0.6, 0.7, 0.6, 0.6, 0.7, 0.9, 0.65, 1.0, 0.6, 0.9, 0.7, 0.2, 0.7, 0.3, 0.6, 0.3, 0.6, 0.2, 0.6, 0.8, 0.6, 0.9, 0.5, 0.9, 0.5, 0.8, 0.6, 0.1, 0.6, 0.2, 0.5, 0.2, 0.5, 0.1, 0.6, 0.4, 0.6, 0.5, 0.5, 0.5, 0.5, 0.4, 0.6, 0.7, 0.6, 0.8, 0.5, 0.8, 0.5, 0.7, 0.55, 0.0, 0.6, 0.1, 0.5, 0.1, 0.6, 0.3, 0.6, 0.4, 0.5, 0.4, 0.5, 0.3, 0.6, 0.6, 0.6, 0.7, 0.5, 0.7, 0.5, 0.6, 0.6, 0.9, 0.55, 1.0, 0.5, 0.9, 0.6, 0.2, 0.6, 0.3, 0.5, 0.3, 0.5, 0.2, 0.6, 0.5, 0.6, 0.6, 0.5, 0.6, 0.5, 0.5, 0.5, 0.2, 0.5, 0.3, 0.4, 0.3, 0.4, 0.2, 0.5, 0.5, 0.5, 0.6, 0.4, 0.6, 0.4, 0.5, 0.5, 0.8, 0.5, 0.9, 0.4, 0.9, 0.4, 0.8, 0.5, 0.1, 0.5, 0.2, 0.4, 0.2, 0.4, 0.1, 0.5, 0.4, 0.5, 0.5, 0.4, 0.5, 0.4, 0.4, 0.5, 0.7, 0.5, 0.8, 0.4, 0.8, 0.4, 0.7, 0.45, 0.0, 0.5, 0.1, 0.4, 0.1, 0.5, 0.3, 0.5, 0.4, 0.4, 0.4, 0.4, 0.3, 0.5, 0.6, 0.5, 0.7, 0.4, 0.7, 0.4, 0.6, 0.5, 0.9, 0.45, 1.0, 0.4, 0.9, 0.4, 0.6, 0.4, 0.7, 0.3, 0.7, 0.3, 0.6, 0.4, 0.9, 0.35, 1.0, 0.3, 0.9, 0.4, 0.2, 0.4, 0.3, 0.3, 0.3, 0.3, 0.2, 0.4, 0.5, 0.4, 0.6, 0.3, 0.6, 0.3, 0.5, 0.4, 0.8, 0.4, 0.9, 0.3, 0.9, 0.3, 0.8, 0.4, 0.1, 0.4, 0.2, 0.3, 0.2, 0.3, 0.1, 0.4, 0.4, 0.4, 0.5, 0.3, 0.5, 0.3, 0.4, 0.4, 0.7, 0.4, 0.8, 0.3, 0.8, 0.3, 0.7, 0.35, 0.0, 0.4, 0.1, 0.3, 0.1, 0.4, 0.3, 0.4, 0.4, 0.3, 0.4, 0.3, 0.3, 0.3, 0.3, 0.3, 0.4, 0.2, 0.4, 0.2, 0.3, 0.3, 0.6, 0.3, 0.7, 0.2, 0.7, 0.2, 0.6, 0.3, 0.9, 0.25, 1.0, 0.2, 0.9, 0.3, 0.2, 0.3, 0.3, 0.2, 0.3, 0.2, 0.2, 0.3, 0.5, 0.3, 0.6, 0.2, 0.6, 0.2, 0.5, 0.3, 0.8, 0.3, 0.9, 0.2, 0.9, 0.2, 0.8, 0.3, 0.1, 0.3, 0.2, 0.2, 0.2, 0.2, 0.1, 0.3, 0.4, 0.3, 0.5, 0.2, 0.5, 0.2, 0.4, 0.3, 0.7, 0.3, 0.8, 0.2, 0.8, 0.2, 0.7, 0.25, 0.0, 0.3, 0.1, 0.2, 0.1, 0.2, 0.7, 0.2, 0.8, 0.1, 0.8, 0.1, 0.7, 0.15, 0.0, 0.2, 0.1, 0.1, 0.1, 0.2, 0.3, 0.2, 0.4, 0.1, 0.4, 0.1, 0.3, 0.2, 0.6, 0.2, 0.7, 0.1, 0.7, 0.1, 0.6, 0.2, 0.9, 0.15, 1.0, 0.1, 0.9, 0.2, 0.2, 0.2, 0.3, 0.1, 0.3, 0.1, 0.2, 0.2, 0.5, 0.2, 0.6, 0.1, 0.6, 0.1, 0.5, 0.2, 0.8, 0.2, 0.9, 0.1, 0.9, 0.1, 0.8, 0.2, 0.1, 0.2, 0.2, 0.1, 0.2, 0.1, 0.1, 0.2, 0.4, 0.2, 0.5, 0.1, 0.5, 0.1, 0.4, 0.1, 0.1, 0.1, 0.2, 0.0, 0.2, 5.96e-08, 0.1, 0.1, 0.4, 0.1, 0.5, 0.0, 0.5, 0.0, 0.4, 0.1, 0.7, 0.1, 0.8, 0.0, 0.8, 0.0, 0.7, 0.05, 0.0, 0.1, 0.1, 5.96e-08, 0.1, 0.1, 0.3, 0.1, 0.4, 0.0, 0.4, 0.0, 0.3, 0.1, 0.6, 0.1, 0.7, 0.0, 0.7, 0.0, 0.6, 0.1, 0.9, 0.05, 1.0, 5.96e-08, 0.9, 0.1, 0.2, 0.1, 0.3, 0.0, 0.3, 0.0, 0.2, 0.1, 0.5, 0.1, 0.6, 0.0, 0.6, 0.0, 0.5, 0.1, 0.8, 0.1, 0.9, 5.96e-08, 0.9, 0.0, 0.8, 1.0, 0.5, 1.0, 0.6, 0.9, 0.6, 0.9, 0.5, 1.0, 0.8, 1.0, 0.9, 0.9, 0.9, 0.9, 0.8, 1.0, 0.1, 1.0, 0.2, 0.9, 0.2, 0.9, 0.1, 1.0, 0.4, 1.0, 0.5, 0.9, 0.5, 0.9, 0.4, 1.0, 0.7, 1.0, 0.8, 0.9, 0.8, 0.9, 0.7, 0.95, 0.0, 1.0, 0.1, 0.9, 0.1, 1.0, 0.3, 1.0, 0.4, 0.9, 0.4, 0.9, 0.3, 1.0, 0.6, 1.0, 0.7, 0.9, 0.7, 0.9, 0.6, 1.0, 0.9, 0.95, 1.0, 0.9, 0.9, 1.0, 0.2, 1.0, 0.3, 0.9, 0.3, 0.9, 0.2, 0.9, 0.9, 0.85, 1.0, 0.8, 0.9, 0.9, 0.2, 0.9, 0.3, 0.8, 0.3, 0.8, 0.2, 0.9, 0.5, 0.9, 0.6, 0.8, 0.6, 0.8, 0.5, 0.9, 0.8, 0.9, 0.9, 0.8, 0.9, 0.8, 0.8, 0.9, 0.1, 0.9, 0.2, 0.8, 0.2, 0.8, 0.1, 0.9, 0.4, 0.9, 0.5, 0.8, 0.5, 0.8, 0.4, 0.9, 0.7, 0.9, 0.8, 0.8, 0.8, 0.8, 0.7, 0.85, 0.0, 0.9, 0.1, 0.8, 0.1, 0.9, 0.3, 0.9, 0.4, 0.8, 0.4, 0.8, 0.3, 0.9, 0.6, 0.9, 0.7, 0.8, 0.7, 0.8, 0.6, 0.8, 0.6, 0.8, 0.7, 0.7, 0.7, 0.7, 0.6, 0.8, 0.9, 0.75, 1.0, 0.7, 0.9, 0.8, 0.2, 0.8, 0.3, 0.7, 0.3, 0.7, 0.2, 0.8, 0.5, 0.8, 0.6, 0.7, 0.6, 0.7, 0.5, 0.8, 0.8, 0.8, 0.9, 0.7, 0.9, 0.7, 0.8, 0.8, 0.1, 0.8, 0.2, 0.7, 0.2, 0.7, 0.1, 0.8, 0.4, 0.8, 0.5, 0.7, 0.5, 0.7, 0.4, 0.8, 0.7, 0.8, 0.8, 0.7, 0.8, 0.7, 0.7, 0.75, 0.0, 0.8, 0.1, 0.7, 0.1, 0.8, 0.3, 0.8, 0.4, 0.7, 0.4, 0.7, 0.3, 0.375, 0.0, 0.625, 0.0, 0.625, 0.25, 0.375, 0.25, 0.375, 0.25, 0.625, 0.25, 0.625, 0.5, 0.375, 0.5, 0.375, 0.5, 0.625, 0.5, 0.625, 0.75, 0.375, 0.75, 0.375, 0.75, 0.625, 0.75, 0.625, 1.0, 0.375, 1.0, 0.125, 0.5, 0.375, 0.5, 0.375, 0.75, 0.125, 0.75, 0.625, 0.5, 0.875, 0.5, 0.875, 0.75, 0.625, 0.75])
me_cylinder_002.materials.append(mat_metallic)
me_cylinder_002.use_remesh_fix_poles = True
me_cylinder_002.use_remesh_preserve_attributes = False
me_cylinder_002.use_mirror_vertex_groups = False
me_cylinder_002.update()
me_cylinder_003 = bpy.data.meshes.new('Cylinder.003')
me_cylinder_003.from_pydata([(0.0, 0.3048, -0.3048), (0.0, 0.3048, 0.3048), (0.1042, 0.2864, -0.3048), (0.1042, 0.2864, 0.3048), (0.1959, 0.2335, -0.3048), (0.1959, 0.2335, 0.3048), (0.264, 0.1524, -0.3048), (0.264, 0.1524, 0.3048), (0.3002, 0.05293, -0.3048), (0.3002, 0.05293, 0.3048), (0.3002, -0.05293, -0.3048), (0.3002, -0.05293, 0.3048), (0.264, -0.1524, -0.3048), (0.264, -0.1524, 0.3048), (0.1959, -0.2335, -0.3048), (0.1959, -0.2335, 0.3048), (0.1042, -0.2864, -0.3048), (0.1042, -0.2864, 0.3048), (4.602e-08, -0.3048, -0.3048), (4.602e-08, -0.3048, 0.3048), (-0.1042, -0.2864, -0.3048), (-0.1042, -0.2864, 0.3048), (-0.1959, -0.2335, -0.3048), (-0.1959, -0.2335, 0.3048), (-0.264, -0.1524, -0.3048), (-0.264, -0.1524, 0.3048), (-0.3002, -0.05293, -0.3048), (-0.3002, -0.05293, 0.3048), (-0.3002, 0.05293, -0.3048), (-0.3002, 0.05293, 0.3048), (-0.264, 0.1524, -0.3048), (-0.264, 0.1524, 0.3048), (-0.1959, 0.2335, -0.3048), (-0.1959, 0.2335, 0.3048), (-0.1042, 0.2864, -0.3048), (-0.1042, 0.2864, 0.3048), (0.00753, 0.2346, 0.1772), (0.07254, 0.1137, 0.7033), (0.1312, 0.1944, 0.6608), (0.1777, 0.2585, 0.5947), (0.2076, 0.2996, 0.5114), (0.2179, 0.3138, 0.419), (0.2076, 0.2996, 0.3267), (0.1777, 0.2585, 0.2433), (0.1312, 0.1944, 0.1772), (0.07254, 0.1137, 0.1348), (0.1127, 0.05841, 0.7033), (0.2076, 0.08924, 0.6608), (0.2829, 0.1137, 0.5947), (0.3313, 0.1294, 0.5114), (0.3479, 0.1348, 0.419), (0.3313, 0.1294, 0.3267), (0.2829, 0.1137, 0.2433), (0.2076, 0.08924, 0.1772), (0.1127, 0.05841, 0.1348), (0.1127, -0.00995, 0.7033), (0.2076, -0.04078, 0.6608), (0.2829, -0.06525, 0.5947), (0.3313, -0.08096, 0.5114), (0.3479, -0.08637, 0.419), (0.3313, -0.08096, 0.3267), (0.2829, -0.06525, 0.2433), (0.2076, -0.04078, 0.1772), (0.1127, -0.00995, 0.1348), (0.07254, -0.06525, 0.7033), (0.1312, -0.146, 0.6608), (0.1777, -0.21, 0.5947), (0.2076, -0.2512, 0.5114), (0.2179, -0.2653, 0.419), (0.2076, -0.2512, 0.3267), (0.1777, -0.21, 0.2433), (0.1312, -0.146, 0.1772), (0.07254, -0.06525, 0.1348), (0.00753, -0.08638, 0.7033), (0.00753, -0.1862, 0.6608), (0.00753, -0.2653, 0.5947), (0.00753, -0.3162, 0.5114), (0.00753, -0.3337, 0.419), (0.00753, -0.3162, 0.3267), (0.00753, -0.2653, 0.2433), (0.00753, -0.1862, 0.1772), (0.00753, -0.08637, 0.1348), (0.00753, 0.02423, 0.7179), (-0.05748, -0.06525, 0.7033), (-0.1161, -0.146, 0.6608), (-0.1627, -0.21, 0.5947), (-0.1926, -0.2512, 0.5114), (-0.2028, -0.2653, 0.419), (-0.1926, -0.2512, 0.3267), (-0.1627, -0.21, 0.2433), (-0.1161, -0.146, 0.1772), (-0.05748, -0.06525, 0.1348), (-0.09766, -0.00995, 0.7033), (-0.1926, -0.04078, 0.6608), (-0.2679, -0.06525, 0.5947), (-0.3162, -0.08096, 0.5114), (-0.3329, -0.08637, 0.419), (-0.3162, -0.08096, 0.3267), (-0.2679, -0.06525, 0.2433), (-0.1926, -0.04078, 0.1772), (-0.09766, -0.00995, 0.1348), (0.00753, 0.02423, 0.1201), (-0.09766, 0.05841, 0.7033), (-0.1926, 0.08924, 0.6608), (-0.2679, 0.1137, 0.5947), (-0.3162, 0.1294, 0.5114), (-0.3329, 0.1348, 0.419), (-0.3162, 0.1294, 0.3267), (-0.2679, 0.1137, 0.2433), (-0.1926, 0.08924, 0.1772), (-0.09766, 0.05841, 0.1348), (-0.05748, 0.1137, 0.7033), (-0.1161, 0.1944, 0.6608), (-0.1627, 0.2585, 0.5947), (-0.1926, 0.2996, 0.5114), (-0.2028, 0.3138, 0.419), (-0.1926, 0.2996, 0.3267), (-0.1627, 0.2585, 0.2433), (-0.1161, 0.1944, 0.1772), (-0.05748, 0.1137, 0.1348), (0.00753, 0.1348, 0.7033), (0.00753, 0.2346, 0.6608), (0.00753, 0.3138, 0.5947), (0.00753, 0.3646, 0.5114), (0.00753, 0.3821, 0.419), (0.00753, 0.3646, 0.3267), (0.00753, 0.3138, 0.2433), (0.00753, 0.1348, 0.1348), (0.0832, -0.07616, 0.3358), (-0.01447, -0.07616, 0.6946), (0.0832, 0.1054, 0.3358), (-0.01447, 0.1054, 0.6946), (1.374, -0.07616, 0.4766), (1.276, -0.07616, 1.044), (1.374, 0.1054, 0.4766), (1.276, 0.1054, 1.044)], [], [(0, 1, 3, 2), (2, 3, 5, 4), (4, 5, 7, 6), (6, 7, 9, 8), (8, 9, 11, 10), (10, 11, 13, 12), (12, 13, 15, 14), (14, 15, 17, 16), (16, 17, 19, 18), (18, 19, 21, 20), (20, 21, 23, 22), (22, 23, 25, 24), (24, 25, 27, 26), (26, 27, 29, 28), (28, 29, 31, 30), (30, 31, 33, 32), (3, 1, 35, 33, 31, 29, 27, 25, 23, 21, 19, 17, 15, 13, 11, 9, 7, 5), (32, 33, 35, 34), (34, 35, 1, 0), (0, 2, 4, 6, 8, 10, 12, 14, 16, 18, 20, 22, 24, 26, 28, 30, 32, 34), (124, 123, 40, 41), (121, 120, 37, 38), (127, 36, 44, 45), (125, 124, 41, 42), (122, 121, 38, 39), (101, 127, 45), (126, 125, 42, 43), (123, 122, 39, 40), (120, 82, 37), (36, 126, 43, 44), (38, 37, 46, 47), (45, 44, 53, 54), (42, 41, 50, 51), (39, 38, 47, 48), (101, 45, 54), (43, 42, 51, 52), (40, 39, 48, 49), (37, 82, 46), (44, 43, 52, 53), (41, 40, 49, 50), (53, 52, 61, 62), (50, 49, 58, 59), (47, 46, 55, 56), (54, 53, 62, 63), (51, 50, 59, 60), (48, 47, 56, 57), (101, 54, 63), (52, 51, 60, 61), (49, 48, 57, 58), (46, 82, 55), (58, 57, 66, 67), (55, 82, 64), (62, 61, 70, 71), (59, 58, 67, 68), (56, 55, 64, 65), (63, 62, 71, 72), (60, 59, 68, 69), (57, 56, 65, 66), (101, 63, 72), (61, 60, 69, 70), (70, 69, 78, 79), (67, 66, 75, 76), (64, 82, 73), (71, 70, 79, 80), (68, 67, 76, 77), (65, 64, 73, 74), (72, 71, 80, 81), (69, 68, 77, 78), (66, 65, 74, 75), (101, 72, 81), (75, 74, 84, 85), (101, 81, 91), (79, 78, 88, 89), (76, 75, 85, 86), (73, 82, 83), (80, 79, 89, 90), (77, 76, 86, 87), (74, 73, 83, 84), (81, 80, 90, 91), (78, 77, 87, 88), (91, 90, 99, 100), (88, 87, 96, 97), (85, 84, 93, 94), (101, 91, 100), (89, 88, 97, 98), (86, 85, 94, 95), (83, 82, 92), (90, 89, 98, 99), (87, 86, 95, 96), (84, 83, 92, 93), (96, 95, 105, 106), (93, 92, 102, 103), (100, 99, 109, 110), (97, 96, 106, 107), (94, 93, 103, 104), (101, 100, 110), (98, 97, 107, 108), (95, 94, 104, 105), (92, 82, 102), (99, 98, 108, 109), (102, 82, 111), (109, 108, 117, 118), (106, 105, 114, 115), (103, 102, 111, 112), (110, 109, 118, 119), (107, 106, 115, 116), (104, 103, 112, 113), (101, 110, 119), (108, 107, 116, 117), (105, 104, 113, 114), (114, 113, 122, 123), (111, 82, 120), (118, 117, 126, 36), (115, 114, 123, 124), (112, 111, 120, 121), (119, 118, 36, 127), (116, 115, 124, 125), (113, 112, 121, 122), (101, 119, 127), (117, 116, 125, 126), (128, 129, 131, 130), (130, 131, 135, 134), (134, 135, 133, 132), (132, 133, 129, 128), (130, 134, 132, 128), (135, 131, 129, 133)])
me_cylinder_003.polygons.foreach_set('use_smooth', [True] * 126)
_uv = me_cylinder_003.uv_layers.new(name='UVMap')
_uv.uv.foreach_set('vector', [1.0, 0.5, 1.0, 1.0, 0.9444, 1.0, 0.9444, 0.5, 0.9444, 0.5, 0.9444, 1.0, 0.8889, 1.0, 0.8889, 0.5, 0.8889, 0.5, 0.8889, 1.0, 0.8333, 1.0, 0.8333, 0.5, 0.8333, 0.5, 0.8333, 1.0, 0.7778, 1.0, 0.7778, 0.5, 0.7778, 0.5, 0.7778, 1.0, 0.7222, 1.0, 0.7222, 0.5, 0.7222, 0.5, 0.7222, 1.0, 0.6667, 1.0, 0.6667, 0.5, 0.6667, 0.5, 0.6667, 1.0, 0.6111, 1.0, 0.6111, 0.5, 0.6111, 0.5, 0.6111, 1.0, 0.5556, 1.0, 0.5556, 0.5, 0.5556, 0.5, 0.5556, 1.0, 0.5, 1.0, 0.5, 0.5, 0.5, 0.5, 0.5, 1.0, 0.4444, 1.0, 0.4444, 0.5, 0.4444, 0.5, 0.4444, 1.0, 0.3889, 1.0, 0.3889, 0.5, 0.3889, 0.5, 0.3889, 1.0, 0.3333, 1.0, 0.3333, 0.5, 0.3333, 0.5, 0.3333, 1.0, 0.2778, 1.0, 0.2778, 0.5, 0.2778, 0.5, 0.2778, 1.0, 0.2222, 1.0, 0.2222, 0.5, 0.2222, 0.5, 0.2222, 1.0, 0.1667, 1.0, 0.1667, 0.5, 0.1667, 0.5, 0.1667, 1.0, 0.1111, 1.0, 0.1111, 0.5, 0.3321, 0.4755, 0.25, 0.49, 0.1679, 0.4755, 0.09573, 0.4339, 0.04215, 0.37, 0.01365, 0.2917, 0.01365, 0.2083, 0.04215, 0.13, 0.09573, 0.06615, 0.1679, 0.02447, 0.25, 0.01, 0.3321, 0.02447, 0.4043, 0.06615, 0.4578, 0.13, 0.4864, 0.2083, 0.4864, 0.2917, 0.4578, 0.37, 0.4043, 0.4339, 0.1111, 0.5, 0.1111, 1.0, 0.05556, 1.0, 0.05556, 0.5, 0.05556, 0.5, 0.05556, 1.0, -1.863e-07, 1.0, -1.863e-07, 0.5, 0.75, 0.49, 0.8321, 0.4755, 0.9043, 0.4339, 0.9578, 0.37, 0.9864, 0.2917, 0.9864, 0.2083, 0.9578, 0.13, 0.9043, 0.06615, 0.8321, 0.02447, 0.75, 0.01, 0.6679, 0.02447, 0.5957, 0.06615, 0.5422, 0.13, 0.5136, 0.2083, 0.5136, 0.2917, 0.5422, 0.37, 0.5957, 0.4339, 0.6679, 0.4755, 0.7, 0.5, 0.7, 0.6, 0.6, 0.6, 0.6, 0.5, 0.7, 0.8, 0.7, 0.9, 0.6, 0.9, 0.6, 0.8, 0.7, 0.1, 0.7, 0.2, 0.6, 0.2, 0.6, 0.1, 0.7, 0.4, 0.7, 0.5, 0.6, 0.5, 0.6, 0.4, 0.7, 0.7, 0.7, 0.8, 0.6, 0.8, 0.6, 0.7, 0.65, 0.0, 0.7, 0.1, 0.6, 0.1, 0.7, 0.3, 0.7, 0.4, 0.6, 0.4, 0.6, 0.3, 0.7, 0.6, 0.7, 0.7, 0.6, 0.7, 0.6, 0.6, 0.7, 0.9, 0.65, 1.0, 0.6, 0.9, 0.7, 0.2, 0.7, 0.3, 0.6, 0.3, 0.6, 0.2, 0.6, 0.8, 0.6, 0.9, 0.5, 0.9, 0.5, 0.8, 0.6, 0.1, 0.6, 0.2, 0.5, 0.2, 0.5, 0.1, 0.6, 0.4, 0.6, 0.5, 0.5, 0.5, 0.5, 0.4, 0.6, 0.7, 0.6, 0.8, 0.5, 0.8, 0.5, 0.7, 0.55, 0.0, 0.6, 0.1, 0.5, 0.1, 0.6, 0.3, 0.6, 0.4, 0.5, 0.4, 0.5, 0.3, 0.6, 0.6, 0.6, 0.7, 0.5, 0.7, 0.5, 0.6, 0.6, 0.9, 0.55, 1.0, 0.5, 0.9, 0.6, 0.2, 0.6, 0.3, 0.5, 0.3, 0.5, 0.2, 0.6, 0.5, 0.6, 0.6, 0.5, 0.6, 0.5, 0.5, 0.5, 0.2, 0.5, 0.3, 0.4, 0.3, 0.4, 0.2, 0.5, 0.5, 0.5, 0.6, 0.4, 0.6, 0.4, 0.5, 0.5, 0.8, 0.5, 0.9, 0.4, 0.9, 0.4, 0.8, 0.5, 0.1, 0.5, 0.2, 0.4, 0.2, 0.4, 0.1, 0.5, 0.4, 0.5, 0.5, 0.4, 0.5, 0.4, 0.4, 0.5, 0.7, 0.5, 0.8, 0.4, 0.8, 0.4, 0.7, 0.45, 0.0, 0.5, 0.1, 0.4, 0.1, 0.5, 0.3, 0.5, 0.4, 0.4, 0.4, 0.4, 0.3, 0.5, 0.6, 0.5, 0.7, 0.4, 0.7, 0.4, 0.6, 0.5, 0.9, 0.45, 1.0, 0.4, 0.9, 0.4, 0.6, 0.4, 0.7, 0.3, 0.7, 0.3, 0.6, 0.4, 0.9, 0.35, 1.0, 0.3, 0.9, 0.4, 0.2, 0.4, 0.3, 0.3, 0.3, 0.3, 0.2, 0.4, 0.5, 0.4, 0.6, 0.3, 0.6, 0.3, 0.5, 0.4, 0.8, 0.4, 0.9, 0.3, 0.9, 0.3, 0.8, 0.4, 0.1, 0.4, 0.2, 0.3, 0.2, 0.3, 0.1, 0.4, 0.4, 0.4, 0.5, 0.3, 0.5, 0.3, 0.4, 0.4, 0.7, 0.4, 0.8, 0.3, 0.8, 0.3, 0.7, 0.35, 0.0, 0.4, 0.1, 0.3, 0.1, 0.4, 0.3, 0.4, 0.4, 0.3, 0.4, 0.3, 0.3, 0.3, 0.3, 0.3, 0.4, 0.2, 0.4, 0.2, 0.3, 0.3, 0.6, 0.3, 0.7, 0.2, 0.7, 0.2, 0.6, 0.3, 0.9, 0.25, 1.0, 0.2, 0.9, 0.3, 0.2, 0.3, 0.3, 0.2, 0.3, 0.2, 0.2, 0.3, 0.5, 0.3, 0.6, 0.2, 0.6, 0.2, 0.5, 0.3, 0.8, 0.3, 0.9, 0.2, 0.9, 0.2, 0.8, 0.3, 0.1, 0.3, 0.2, 0.2, 0.2, 0.2, 0.1, 0.3, 0.4, 0.3, 0.5, 0.2, 0.5, 0.2, 0.4, 0.3, 0.7, 0.3, 0.8, 0.2, 0.8, 0.2, 0.7, 0.25, 0.0, 0.3, 0.1, 0.2, 0.1, 0.2, 0.7, 0.2, 0.8, 0.1, 0.8, 0.1, 0.7, 0.15, 0.0, 0.2, 0.1, 0.1, 0.1, 0.2, 0.3, 0.2, 0.4, 0.1, 0.4, 0.1, 0.3, 0.2, 0.6, 0.2, 0.7, 0.1, 0.7, 0.1, 0.6, 0.2, 0.9, 0.15, 1.0, 0.1, 0.9, 0.2, 0.2, 0.2, 0.3, 0.1, 0.3, 0.1, 0.2, 0.2, 0.5, 0.2, 0.6, 0.1, 0.6, 0.1, 0.5, 0.2, 0.8, 0.2, 0.9, 0.1, 0.9, 0.1, 0.8, 0.2, 0.1, 0.2, 0.2, 0.1, 0.2, 0.1, 0.1, 0.2, 0.4, 0.2, 0.5, 0.1, 0.5, 0.1, 0.4, 0.1, 0.1, 0.1, 0.2, 0.0, 0.2, 5.96e-08, 0.1, 0.1, 0.4, 0.1, 0.5, 0.0, 0.5, 0.0, 0.4, 0.1, 0.7, 0.1, 0.8, 0.0, 0.8, 0.0, 0.7, 0.05, 0.0, 0.1, 0.1, 5.96e-08, 0.1, 0.1, 0.3, 0.1, 0.4, 0.0, 0.4, 0.0, 0.3, 0.1, 0.6, 0.1, 0.7, 0.0, 0.7, 0.0, 0.6, 0.1, 0.9, 0.05, 1.0, 5.96e-08, 0.9, 0.1, 0.2, 0.1, 0.3, 0.0, 0.3, 0.0, 0.2, 0.1, 0.5, 0.1, 0.6, 0.0, 0.6, 0.0, 0.5, 0.1, 0.8, 0.1, 0.9, 5.96e-08, 0.9, 0.0, 0.8, 1.0, 0.5, 1.0, 0.6, 0.9, 0.6, 0.9, 0.5, 1.0, 0.8, 1.0, 0.9, 0.9, 0.9, 0.9, 0.8, 1.0, 0.1, 1.0, 0.2, 0.9, 0.2, 0.9, 0.1, 1.0, 0.4, 1.0, 0.5, 0.9, 0.5, 0.9, 0.4, 1.0, 0.7, 1.0, 0.8, 0.9, 0.8, 0.9, 0.7, 0.95, 0.0, 1.0, 0.1, 0.9, 0.1, 1.0, 0.3, 1.0, 0.4, 0.9, 0.4, 0.9, 0.3, 1.0, 0.6, 1.0, 0.7, 0.9, 0.7, 0.9, 0.6, 1.0, 0.9, 0.95, 1.0, 0.9, 0.9, 1.0, 0.2, 1.0, 0.3, 0.9, 0.3, 0.9, 0.2, 0.9, 0.9, 0.85, 1.0, 0.8, 0.9, 0.9, 0.2, 0.9, 0.3, 0.8, 0.3, 0.8, 0.2, 0.9, 0.5, 0.9, 0.6, 0.8, 0.6, 0.8, 0.5, 0.9, 0.8, 0.9, 0.9, 0.8, 0.9, 0.8, 0.8, 0.9, 0.1, 0.9, 0.2, 0.8, 0.2, 0.8, 0.1, 0.9, 0.4, 0.9, 0.5, 0.8, 0.5, 0.8, 0.4, 0.9, 0.7, 0.9, 0.8, 0.8, 0.8, 0.8, 0.7, 0.85, 0.0, 0.9, 0.1, 0.8, 0.1, 0.9, 0.3, 0.9, 0.4, 0.8, 0.4, 0.8, 0.3, 0.9, 0.6, 0.9, 0.7, 0.8, 0.7, 0.8, 0.6, 0.8, 0.6, 0.8, 0.7, 0.7, 0.7, 0.7, 0.6, 0.8, 0.9, 0.75, 1.0, 0.7, 0.9, 0.8, 0.2, 0.8, 0.3, 0.7, 0.3, 0.7, 0.2, 0.8, 0.5, 0.8, 0.6, 0.7, 0.6, 0.7, 0.5, 0.8, 0.8, 0.8, 0.9, 0.7, 0.9, 0.7, 0.8, 0.8, 0.1, 0.8, 0.2, 0.7, 0.2, 0.7, 0.1, 0.8, 0.4, 0.8, 0.5, 0.7, 0.5, 0.7, 0.4, 0.8, 0.7, 0.8, 0.8, 0.7, 0.8, 0.7, 0.7, 0.75, 0.0, 0.8, 0.1, 0.7, 0.1, 0.8, 0.3, 0.8, 0.4, 0.7, 0.4, 0.7, 0.3, 0.375, 0.0, 0.625, 0.0, 0.625, 0.25, 0.375, 0.25, 0.375, 0.25, 0.625, 0.25, 0.625, 0.5, 0.375, 0.5, 0.375, 0.5, 0.625, 0.5, 0.625, 0.75, 0.375, 0.75, 0.375, 0.75, 0.625, 0.75, 0.625, 1.0, 0.375, 1.0, 0.125, 0.5, 0.375, 0.5, 0.375, 0.75, 0.125, 0.75, 0.625, 0.5, 0.875, 0.5, 0.875, 0.75, 0.625, 0.75])
me_cylinder_003.materials.append(mat_metallic)
me_cylinder_003.use_remesh_fix_poles = True
me_cylinder_003.use_remesh_preserve_attributes = False
me_cylinder_003.use_mirror_vertex_groups = False
me_cylinder_003.update()

# ---- objects
ob_cube = bpy.data.objects.new('Cube', me_cube_003)
ob_cylinder = bpy.data.objects.new('Cylinder', me_cylinder_001)
ob_cylinder_001 = bpy.data.objects.new('Cylinder.001', me_cylinder_002)
ob_cylinder_002 = bpy.data.objects.new('Cylinder.002', me_cylinder_003)

# ---- transforms, parenting, visibility, modifiers, constraints
ob_cube.location = (0.0, 0.0, 0.9594)
ob_cube.scale = (1.0, 0.5081, 0.5451)
ob_cube.lineart.crease_threshold = 0.0
ob_cube.use_mesh_mirror_x = True
ob_cylinder.location = (0.0, -0.4706, 1.549)
ob_cylinder.scale = (0.08227, 0.08227, 1.861)
ob_cylinder.lineart.crease_threshold = 0.0
ob_cylinder_001.location = (0.1536, -0.4767, 1.516)
ob_cylinder_001.scale = (0.06651, 0.06651, 0.07965)
ob_cylinder_001.lineart.crease_threshold = 0.0
ob_cylinder_002.location = (-0.1546, -0.4767, 1.516)
ob_cylinder_002.rotation_euler = (0.0, -0.0, -3.142)
ob_cylinder_002.scale = (0.06651, 0.06651, 0.07965)
ob_cylinder_002.lineart.crease_threshold = 0.0

# ---- collection membership
col_collection.objects.link(ob_cube)
col_collection.objects.link(ob_cylinder)
col_collection.objects.link(ob_cylinder_001)
col_collection.objects.link(ob_cylinder_002)

# ---- scene / render settings (as saved in the file)
scene.frame_start = 1; scene.frame_end = 250; scene.frame_set(1)
scene.render.engine = 'BLENDER_EEVEE_NEXT'
scene.cycles.use_denoising = False
scene.cycles.samples = 128
scene.cycles.sampling_pattern = 'TABULATED_SOBOL'
scene.cycles.use_adaptive_sampling = False
scene.cycles.use_light_tree = False
scene.view_settings.view_transform = 'Filmic'
bpy.context.view_layer.update()

# ---- added for rendering (the .blend has no active camera and no usable light): camera, sun
cam_auto = bpy.data.cameras.new('AutoCamera')
cam_auto.lens = 50.0
cam_auto.sensor_width = 36.0
cam_auto.clip_end = 1000.0
ob_auto_camera = bpy.data.objects.new('AutoCamera', cam_auto)
scene.collection.objects.link(ob_auto_camera)
ob_auto_camera.location = (2.63963, -3.1678, 3.43193)
ob_auto_camera.rotation_euler = (1.09748, -7.21219e-08, 0.694738)
scene.camera = ob_auto_camera
light_auto_sun = bpy.data.lights.new('AutoSun', 'SUN')
light_auto_sun.energy = 3.0
light_auto_sun.angle = 0.0523599
ob_auto_sun = bpy.data.objects.new('AutoSun', light_auto_sun)
scene.collection.objects.link(ob_auto_sun)
ob_auto_sun.rotation_euler = (0.872665, 0.174533, 0.523599)
bpy.context.view_layer.update()
